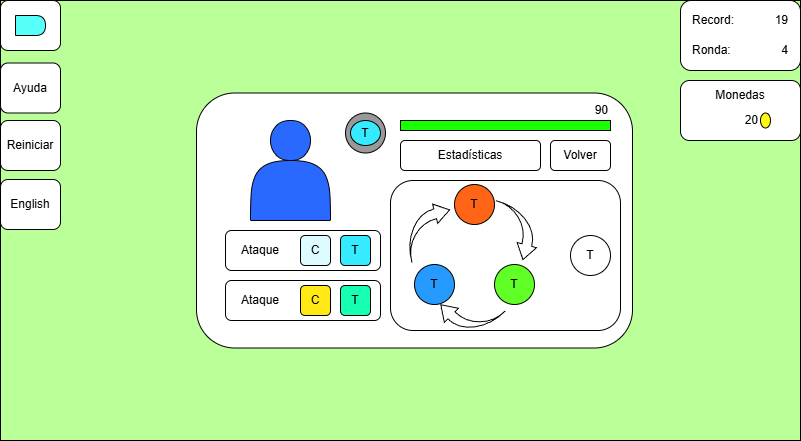

The diagram above was exported from draw.io. Its source (the exported page's mxGraphModel, read from the mxfile embedded in the PNG):
<mxGraphModel dx="1674" dy="-423" grid="1" gridSize="10" guides="1" tooltips="1" connect="1" arrows="1" fold="1" page="1" pageScale="1" pageWidth="827" pageHeight="1169" math="0" shadow="0">
  <root>
    <mxCell id="0" />
    <mxCell id="1" parent="0" />
    <mxCell id="M89KqlOrUw6UItFxr5QX-1" value="" style="group" connectable="0" vertex="1" parent="1">
      <mxGeometry y="1280" width="800" height="440" as="geometry" />
    </mxCell>
    <mxCell id="M89KqlOrUw6UItFxr5QX-2" value="" style="group" connectable="0" vertex="1" parent="M89KqlOrUw6UItFxr5QX-1">
      <mxGeometry width="800" height="440" as="geometry" />
    </mxCell>
    <mxCell id="M89KqlOrUw6UItFxr5QX-3" value="" style="rounded=0;whiteSpace=wrap;html=1;fillColor=#BBFF99;container=0;" vertex="1" parent="M89KqlOrUw6UItFxr5QX-2">
      <mxGeometry width="800" height="440" as="geometry" />
    </mxCell>
    <mxCell id="M89KqlOrUw6UItFxr5QX-4" value="" style="rounded=1;whiteSpace=wrap;html=1;container=0;" vertex="1" parent="M89KqlOrUw6UItFxr5QX-2">
      <mxGeometry x="196" y="92.5" width="436" height="255" as="geometry" />
    </mxCell>
    <mxCell id="M89KqlOrUw6UItFxr5QX-5" value="" style="rounded=1;whiteSpace=wrap;html=1;" vertex="1" parent="M89KqlOrUw6UItFxr5QX-2">
      <mxGeometry width="60" height="50" as="geometry" />
    </mxCell>
    <mxCell id="M89KqlOrUw6UItFxr5QX-6" value="" style="shape=actor;whiteSpace=wrap;html=1;fillColor=#2969FF;" vertex="1" parent="M89KqlOrUw6UItFxr5QX-2">
      <mxGeometry x="250" y="120" width="80" height="100" as="geometry" />
    </mxCell>
    <mxCell id="M89KqlOrUw6UItFxr5QX-7" value="" style="rounded=0;whiteSpace=wrap;html=1;fillColor=#1CFF03;container=0;" vertex="1" parent="M89KqlOrUw6UItFxr5QX-2">
      <mxGeometry x="400" y="120" width="210" height="10" as="geometry" />
    </mxCell>
    <mxCell id="M89KqlOrUw6UItFxr5QX-8" value="" style="group" connectable="0" vertex="1" parent="M89KqlOrUw6UItFxr5QX-2">
      <mxGeometry x="225" y="230" width="155" height="40" as="geometry" />
    </mxCell>
    <mxCell id="M89KqlOrUw6UItFxr5QX-9" value="" style="rounded=1;whiteSpace=wrap;html=1;fillColor=#FFFFFF;" vertex="1" parent="M89KqlOrUw6UItFxr5QX-8">
      <mxGeometry width="155" height="40" as="geometry" />
    </mxCell>
    <mxCell id="M89KqlOrUw6UItFxr5QX-10" value="Ataque" style="text;html=1;align=center;verticalAlign=middle;whiteSpace=wrap;rounded=0;" vertex="1" parent="M89KqlOrUw6UItFxr5QX-8">
      <mxGeometry x="15" y="12.5" width="40" height="15" as="geometry" />
    </mxCell>
    <mxCell id="M89KqlOrUw6UItFxr5QX-11" value="T" style="rounded=1;whiteSpace=wrap;html=1;fillColor=#36EBFF;" vertex="1" parent="M89KqlOrUw6UItFxr5QX-8">
      <mxGeometry x="115" y="5" width="30" height="30" as="geometry" />
    </mxCell>
    <mxCell id="M89KqlOrUw6UItFxr5QX-12" value="C" style="rounded=1;whiteSpace=wrap;html=1;fillColor=#DEFCFF;" vertex="1" parent="M89KqlOrUw6UItFxr5QX-8">
      <mxGeometry x="75" y="5" width="30" height="30" as="geometry" />
    </mxCell>
    <mxCell id="M89KqlOrUw6UItFxr5QX-13" value="" style="group" connectable="0" vertex="1" parent="M89KqlOrUw6UItFxr5QX-2">
      <mxGeometry x="225" y="280" width="155" height="40" as="geometry" />
    </mxCell>
    <mxCell id="M89KqlOrUw6UItFxr5QX-14" value="" style="rounded=1;whiteSpace=wrap;html=1;" vertex="1" parent="M89KqlOrUw6UItFxr5QX-13">
      <mxGeometry width="155" height="40" as="geometry" />
    </mxCell>
    <mxCell id="M89KqlOrUw6UItFxr5QX-15" value="Ataque" style="text;html=1;align=center;verticalAlign=middle;whiteSpace=wrap;rounded=0;" vertex="1" parent="M89KqlOrUw6UItFxr5QX-13">
      <mxGeometry x="15" y="12.5" width="40" height="15" as="geometry" />
    </mxCell>
    <mxCell id="M89KqlOrUw6UItFxr5QX-16" value="T" style="rounded=1;whiteSpace=wrap;html=1;fillColor=#17FFB2;" vertex="1" parent="M89KqlOrUw6UItFxr5QX-13">
      <mxGeometry x="115" y="5" width="30" height="30" as="geometry" />
    </mxCell>
    <mxCell id="M89KqlOrUw6UItFxr5QX-17" value="C" style="rounded=1;whiteSpace=wrap;html=1;fillColor=#FFE814;" vertex="1" parent="M89KqlOrUw6UItFxr5QX-13">
      <mxGeometry x="75" y="5" width="30" height="30" as="geometry" />
    </mxCell>
    <mxCell id="M89KqlOrUw6UItFxr5QX-18" value="" style="rounded=1;whiteSpace=wrap;html=1;" vertex="1" parent="M89KqlOrUw6UItFxr5QX-2">
      <mxGeometry x="390" y="180" width="230" height="150" as="geometry" />
    </mxCell>
    <mxCell id="M89KqlOrUw6UItFxr5QX-19" value="Estadísticas" style="rounded=1;whiteSpace=wrap;html=1;fillColor=#FFFFFF;" vertex="1" parent="M89KqlOrUw6UItFxr5QX-2">
      <mxGeometry x="400" y="140" width="140" height="30" as="geometry" />
    </mxCell>
    <mxCell id="M89KqlOrUw6UItFxr5QX-20" value="Volver" style="rounded=1;whiteSpace=wrap;html=1;" vertex="1" parent="M89KqlOrUw6UItFxr5QX-2">
      <mxGeometry x="550" y="140" width="60" height="30" as="geometry" />
    </mxCell>
    <mxCell id="M89KqlOrUw6UItFxr5QX-21" value="" style="shape=delay;whiteSpace=wrap;html=1;fillColor=#57FFF9;" vertex="1" parent="M89KqlOrUw6UItFxr5QX-2">
      <mxGeometry x="15" y="15" width="30" height="20" as="geometry" />
    </mxCell>
    <mxCell id="M89KqlOrUw6UItFxr5QX-22" value="" style="ellipse;whiteSpace=wrap;html=1;aspect=fixed;fillColor=#999999;" vertex="1" parent="M89KqlOrUw6UItFxr5QX-2">
      <mxGeometry x="345" y="112.5" width="40" height="40" as="geometry" />
    </mxCell>
    <mxCell id="M89KqlOrUw6UItFxr5QX-23" value="T" style="ellipse;whiteSpace=wrap;html=1;fillColor=#36EBFF;container=0;" vertex="1" parent="M89KqlOrUw6UItFxr5QX-2">
      <mxGeometry x="350" y="120" width="30" height="25" as="geometry" />
    </mxCell>
    <mxCell id="M89KqlOrUw6UItFxr5QX-24" value="90" style="text;html=1;align=right;verticalAlign=middle;whiteSpace=wrap;rounded=0;" vertex="1" parent="M89KqlOrUw6UItFxr5QX-2">
      <mxGeometry x="580" y="100" width="30" height="20" as="geometry" />
    </mxCell>
    <mxCell id="M89KqlOrUw6UItFxr5QX-25" value="Ayuda" style="rounded=1;whiteSpace=wrap;html=1;" vertex="1" parent="M89KqlOrUw6UItFxr5QX-2">
      <mxGeometry y="62.5" width="60" height="50" as="geometry" />
    </mxCell>
    <mxCell id="M89KqlOrUw6UItFxr5QX-26" value="T" style="ellipse;whiteSpace=wrap;html=1;aspect=fixed;fillColor=#FF6417;" vertex="1" parent="M89KqlOrUw6UItFxr5QX-2">
      <mxGeometry x="454" y="184" width="40" height="40" as="geometry" />
    </mxCell>
    <mxCell id="M89KqlOrUw6UItFxr5QX-27" value="T" style="ellipse;whiteSpace=wrap;html=1;aspect=fixed;fillColor=#269AFF;" vertex="1" parent="M89KqlOrUw6UItFxr5QX-2">
      <mxGeometry x="414" y="264" width="40" height="40" as="geometry" />
    </mxCell>
    <mxCell id="M89KqlOrUw6UItFxr5QX-28" value="T" style="ellipse;whiteSpace=wrap;html=1;aspect=fixed;fillColor=#60FF26;" vertex="1" parent="M89KqlOrUw6UItFxr5QX-2">
      <mxGeometry x="494" y="264" width="40" height="40" as="geometry" />
    </mxCell>
    <mxCell id="M89KqlOrUw6UItFxr5QX-29" value="T" style="ellipse;whiteSpace=wrap;html=1;aspect=fixed;" vertex="1" parent="M89KqlOrUw6UItFxr5QX-2">
      <mxGeometry x="570" y="235" width="40" height="40" as="geometry" />
    </mxCell>
    <mxCell id="M89KqlOrUw6UItFxr5QX-30" value="" style="html=1;shadow=0;dashed=0;align=center;verticalAlign=middle;shape=mxgraph.arrows2.jumpInArrow;dy=5;dx=15;arrowHead=20;rotation=105;" vertex="1" parent="M89KqlOrUw6UItFxr5QX-2">
      <mxGeometry x="488.83" y="205.29" width="50" height="51.25" as="geometry" />
    </mxCell>
    <mxCell id="M89KqlOrUw6UItFxr5QX-31" value="" style="html=1;shadow=0;dashed=0;align=center;verticalAlign=middle;shape=mxgraph.arrows2.jumpInArrow;dy=5;dx=15;arrowHead=20;rotation=-135;" vertex="1" parent="M89KqlOrUw6UItFxr5QX-2">
      <mxGeometry x="444" y="285.25" width="50" height="51.25" as="geometry" />
    </mxCell>
    <mxCell id="M89KqlOrUw6UItFxr5QX-32" value="" style="html=1;shadow=0;dashed=0;align=center;verticalAlign=middle;shape=mxgraph.arrows2.jumpInArrow;dy=5;dx=15;arrowHead=20;rotation=-15;" vertex="1" parent="M89KqlOrUw6UItFxr5QX-2">
      <mxGeometry x="404" y="205.28999999999988" width="50" height="51.25" as="geometry" />
    </mxCell>
    <mxCell id="M89KqlOrUw6UItFxr5QX-33" value="Reiniciar" style="rounded=1;whiteSpace=wrap;html=1;" vertex="1" parent="M89KqlOrUw6UItFxr5QX-2">
      <mxGeometry y="120" width="60" height="50" as="geometry" />
    </mxCell>
    <mxCell id="M89KqlOrUw6UItFxr5QX-34" value="English" style="rounded=1;whiteSpace=wrap;html=1;" vertex="1" parent="M89KqlOrUw6UItFxr5QX-2">
      <mxGeometry y="179" width="60" height="50" as="geometry" />
    </mxCell>
    <mxCell id="M89KqlOrUw6UItFxr5QX-35" value="" style="group" connectable="0" vertex="1" parent="M89KqlOrUw6UItFxr5QX-2">
      <mxGeometry x="680" y="80" width="120" height="60" as="geometry" />
    </mxCell>
    <mxCell id="M89KqlOrUw6UItFxr5QX-36" value="" style="rounded=1;whiteSpace=wrap;html=1;" vertex="1" parent="M89KqlOrUw6UItFxr5QX-35">
      <mxGeometry width="120" height="60" as="geometry" />
    </mxCell>
    <mxCell id="M89KqlOrUw6UItFxr5QX-37" value="Monedas" style="text;html=1;align=center;verticalAlign=middle;whiteSpace=wrap;rounded=0;" vertex="1" parent="M89KqlOrUw6UItFxr5QX-35">
      <mxGeometry x="30" width="60" height="30" as="geometry" />
    </mxCell>
    <mxCell id="M89KqlOrUw6UItFxr5QX-38" value="20" style="text;html=1;align=right;verticalAlign=middle;whiteSpace=wrap;rounded=0;" vertex="1" parent="M89KqlOrUw6UItFxr5QX-35">
      <mxGeometry x="30" y="30" width="50" height="20" as="geometry" />
    </mxCell>
    <mxCell id="M89KqlOrUw6UItFxr5QX-39" value="" style="ellipse;whiteSpace=wrap;html=1;fillColor=#FFF714;" vertex="1" parent="M89KqlOrUw6UItFxr5QX-35">
      <mxGeometry x="80" y="32.5" width="10" height="15" as="geometry" />
    </mxCell>
    <mxCell id="M89KqlOrUw6UItFxr5QX-40" value="" style="group" connectable="0" vertex="1" parent="M89KqlOrUw6UItFxr5QX-1">
      <mxGeometry x="680" width="120" height="70" as="geometry" />
    </mxCell>
    <mxCell id="M89KqlOrUw6UItFxr5QX-41" value="" style="rounded=1;whiteSpace=wrap;html=1;" vertex="1" parent="M89KqlOrUw6UItFxr5QX-40">
      <mxGeometry width="120" height="70" as="geometry" />
    </mxCell>
    <mxCell id="M89KqlOrUw6UItFxr5QX-42" value="Record:" style="text;html=1;align=left;verticalAlign=middle;whiteSpace=wrap;rounded=0;" vertex="1" parent="M89KqlOrUw6UItFxr5QX-40">
      <mxGeometry x="10" y="5" width="60" height="30" as="geometry" />
    </mxCell>
    <mxCell id="M89KqlOrUw6UItFxr5QX-43" value="19" style="text;html=1;align=right;verticalAlign=middle;whiteSpace=wrap;rounded=0;" vertex="1" parent="M89KqlOrUw6UItFxr5QX-40">
      <mxGeometry x="80" y="5" width="30" height="30" as="geometry" />
    </mxCell>
    <mxCell id="M89KqlOrUw6UItFxr5QX-44" value="Ronda:" style="text;html=1;align=left;verticalAlign=middle;whiteSpace=wrap;rounded=0;" vertex="1" parent="M89KqlOrUw6UItFxr5QX-40">
      <mxGeometry x="10" y="35" width="60" height="30" as="geometry" />
    </mxCell>
    <mxCell id="M89KqlOrUw6UItFxr5QX-45" value="4" style="text;html=1;align=right;verticalAlign=middle;whiteSpace=wrap;rounded=0;" vertex="1" parent="M89KqlOrUw6UItFxr5QX-40">
      <mxGeometry x="80" y="35" width="30" height="30" as="geometry" />
    </mxCell>
  </root>
</mxGraphModel>